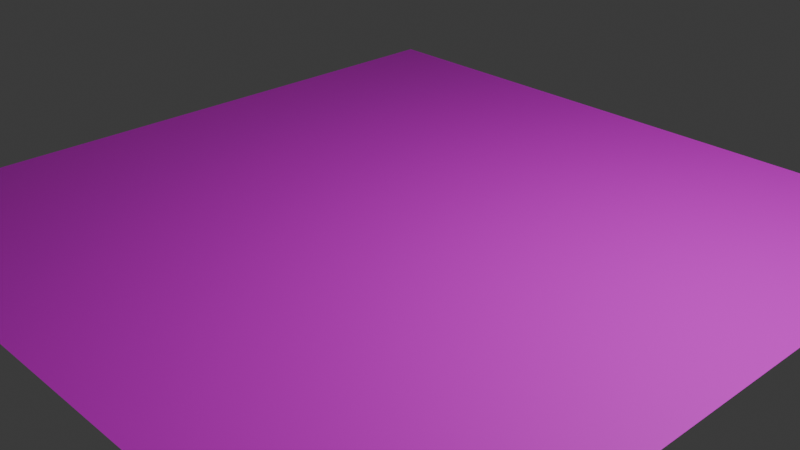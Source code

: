 # Source: floor.blend  (saved by Blender 4.1.24; exported with 4.5.12 LTS)
import bpy
from mathutils import Matrix  # noqa: F401  (used for matrix-valued properties, if any)

bpy.ops.wm.read_factory_settings(use_empty=True)
scene = bpy.context.scene
scene.name = 'Scene'

# ---- collections
col_collection = bpy.data.collections.new('Collection'); scene.collection.children.link(col_collection)

# ---- images (referenced by path relative to the original .blend; pixels are not part of the script)
import os
ASSET_DIR = os.environ.get("B2B_ASSET_DIR", "")  # directory of the original .blend (textures are referenced by path, not embedded)
HERE = os.path.dirname(os.path.abspath(__file__))  # packed textures are extracted next to this script under _unpacked/

def load_image(name, relpath, width, height, colorspace="sRGB"):
    """Load a texture the original file referenced (path relative to the .blend, or extracted next to this script)."""
    p = next((c for c in (os.path.join(HERE, relpath), os.path.join(ASSET_DIR, relpath)) if relpath and os.path.exists(c)), "")
    if p:
        img = bpy.data.images.load(p, check_existing=True)
        img.name = name
    else:  # same state as the original file: an image datablock whose file is absent (Cycles renders it pink)
        img = bpy.data.images.new(name, width, height)
        img.source = "FILE"
        img.filepath = "//" + (relpath or name)
    img.colorspace_settings.name = colorspace
    return img
img_checkerboard_png = load_image('checkerBoard.png', 'checkerBoard.png', 1024, 1024, 'sRGB')

# ---- materials (node trees are filled in below, after node groups)
mat_x = bpy.data.materials.new('マテリアル')
mat_x.use_transparent_shadow = False

# ---- material node trees
mat_x.use_nodes = True; mat_x.node_tree.nodes.clear()
_N = mat_x.node_tree.nodes; _L = mat_x.node_tree.links
n0 = _N.new('ShaderNodeBsdfPrincipled'); n0.name = 'プリンシプルBSDF'; n0.location = (10, 300)
n1 = _N.new('ShaderNodeOutputMaterial'); n1.name = 'マテリアル出力'; n1.location = (300, 300)
n2 = _N.new('ShaderNodeTexImage'); n2.name = '画像テクスチャ'; n2.location = (-280, 275)
n2.image = img_checkerboard_png
_L.new(n0.outputs[0], n1.inputs[0])
_L.new(n2.outputs[0], n0.inputs[0])
n1.is_active_output = True

# ---- world
world_world = bpy.data.worlds.new('World'); scene.world = world_world
world_world.use_nodes = True; world_world.node_tree.nodes.clear()
_N = world_world.node_tree.nodes; _L = world_world.node_tree.links
n0 = _N.new('ShaderNodeOutputWorld'); n0.name = 'World Output'; n0.location = (300, 300)
n1 = _N.new('ShaderNodeBackground'); n1.name = 'Background'; n1.location = (10, 300)
n1.inputs[0].default_value = (0.05088, 0.05088, 0.05088, 1.0)
_L.new(n1.outputs[0], n0.inputs[0])
n0.is_active_output = True
world_world.color = (0.05088, 0.05088, 0.05088)
world_world.use_sun_shadow = False
world_world.sun_shadow_jitter_overblur = 0.0

# ---- cameras
cam_camera = bpy.data.cameras.new('Camera')
cam_camera.clip_end = 100.0
cam_camera.ortho_scale = 7.314

# ---- lights
light_light = bpy.data.lights.new('Light', 'POINT')
light_light.transmission_factor = 0.0
light_light.energy = 1000.0
light_light.shadow_soft_size = 0.1
light_light.shadow_maximum_resolution = 0.006
light_light.use_absolute_resolution = True

# ---- meshes
me_x = bpy.data.meshes.new('平面')
me_x.from_pydata([(-4.0, -4.0, 0.0), (4.0, -4.0, 0.0), (-4.0, 4.0, 0.0), (4.0, 4.0, 0.0)], [], [(0, 1, 3, 2)])
_uv = me_x.uv_layers.new(name='UVマップ')
_uv.uv.foreach_set('vector', [0.0, 0.0, 1.0, 0.0, 1.0, 1.0, 0.0, 1.0])
me_x.materials.append(mat_x)
me_x.update()

# ---- objects
ob_light = bpy.data.objects.new('Light', light_light)
ob_camera = bpy.data.objects.new('Camera', cam_camera)
ob_x = bpy.data.objects.new('平面', me_x)

# ---- transforms, parenting, visibility, modifiers, constraints
ob_light.location = (4.076, 1.005, 5.904)
ob_light.rotation_euler = (0.6503, 0.05522, 1.866)
ob_light.lock_rotations_4d = False
ob_light.empty_display_type = 'ARROWS'
ob_light.color = (0.0, 0.0, 0.0, 0.0)
ob_light.lineart.crease_threshold = 0.0
ob_camera.location = (7.359, -6.926, 4.958)
ob_camera.rotation_euler = (1.109, 0.0, 0.8149)
ob_camera.lock_rotations_4d = False
ob_camera.empty_display_type = 'ARROWS'
ob_camera.color = (0.0, 0.0, 0.0, 0.0)
ob_camera.display_type = 'WIRE'
ob_camera.lineart.crease_threshold = 0.0
ob_x.location = (0.0, 0.0, 0.0)

# ---- collection membership
col_collection.objects.link(ob_light)
col_collection.objects.link(ob_camera)
col_collection.objects.link(ob_x)

# ---- scene / render settings (as saved in the file)
scene.camera = ob_camera
scene.frame_start = 1; scene.frame_end = 250; scene.frame_set(1)
scene.render.engine = 'BLENDER_EEVEE_NEXT'
scene.cycles.sampling_pattern = 'TABULATED_SOBOL'
scene.eevee.ray_tracing_options.trace_max_roughness = 0.0
bpy.context.view_layer.update()
